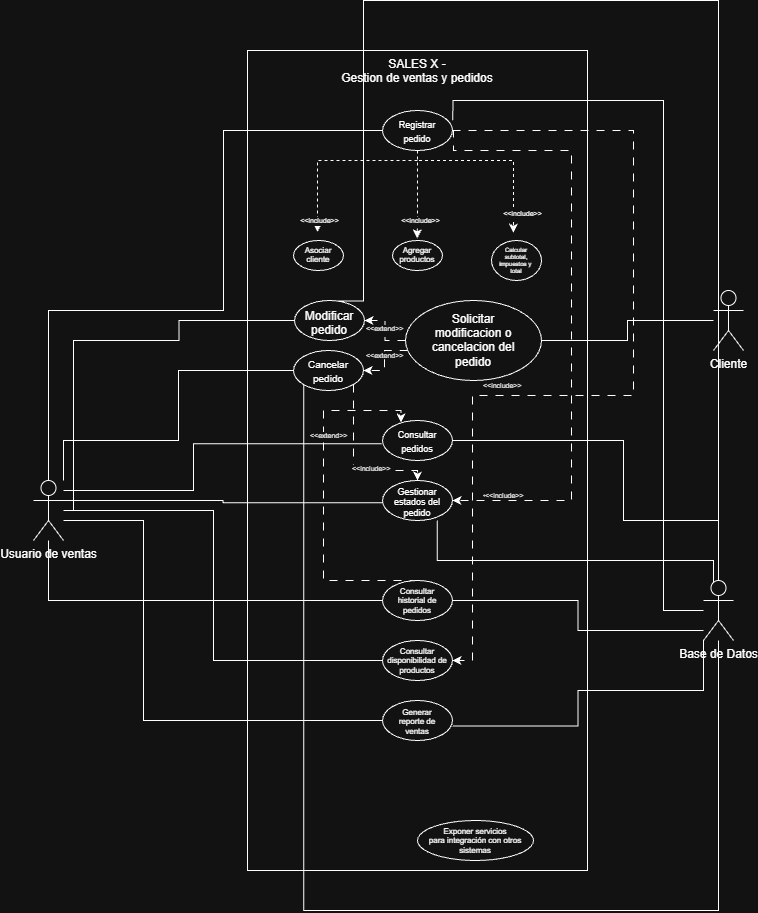

The diagram above was exported from draw.io. Its source (the exported page's mxGraphModel, read from the mxfile embedded in the PNG):
<mxGraphModel dx="2881" dy="2318" grid="1" gridSize="10" guides="1" tooltips="1" connect="1" arrows="1" fold="1" page="1" pageScale="1" pageWidth="827" pageHeight="1169" math="0" shadow="0">
  <root>
    <mxCell id="0" />
    <mxCell id="1" parent="0" />
    <mxCell id="kCDta-PnY4faVQjgOuu3-1" parent="1" style="rounded=0;whiteSpace=wrap;html=1;labelPosition=center;verticalLabelPosition=middle;align=center;verticalAlign=top;" value="SALES X -&lt;div&gt;Gestion de ventas y pedidos&lt;/div&gt;" vertex="1">
      <mxGeometry height="820" width="340" x="244" y="-380" as="geometry" />
    </mxCell>
    <mxCell id="tUg_Cdf5E_v3YOMiy8vh-66" edge="1" parent="1" source="kCDta-PnY4faVQjgOuu3-3" style="edgeStyle=orthogonalEdgeStyle;rounded=0;orthogonalLoop=1;jettySize=auto;html=1;entryX=1;entryY=0.5;entryDx=0;entryDy=0;dashed=1;dashPattern=8 8;" target="geXxYv5fdfpmK6cwN5hE-3">
      <mxGeometry relative="1" as="geometry">
        <Array as="points">
          <mxPoint x="630" y="-299.97" />
          <mxPoint x="630" y="-35" />
          <mxPoint x="469.03" y="-35" />
          <mxPoint x="469.03" y="230.03" />
        </Array>
      </mxGeometry>
    </mxCell>
    <mxCell id="tUg_Cdf5E_v3YOMiy8vh-71" edge="1" parent="1" source="kCDta-PnY4faVQjgOuu3-3" style="edgeStyle=orthogonalEdgeStyle;rounded=0;orthogonalLoop=1;jettySize=auto;html=1;dashed=1;dashPattern=8 8;" target="kCDta-PnY4faVQjgOuu3-7">
      <mxGeometry relative="1" as="geometry">
        <Array as="points">
          <mxPoint x="450" y="-299.97" />
          <mxPoint x="450" y="-279.97" />
          <mxPoint x="568" y="-279.97" />
          <mxPoint x="568" y="70.03" />
        </Array>
        <mxPoint x="547.9999999999905" y="-100" as="targetPoint" />
      </mxGeometry>
    </mxCell>
    <mxCell id="kCDta-PnY4faVQjgOuu3-3" parent="1" style="ellipse;whiteSpace=wrap;html=1;shapeInside=1;strokeWidth=1;labelPosition=center;verticalLabelPosition=middle;align=center;verticalAlign=middle;" value="&lt;font style=&quot;font-size: 9px;&quot;&gt;Registrar pedido&lt;/font&gt;" vertex="1">
      <mxGeometry height="40" width="70" x="379" y="-320" as="geometry" />
    </mxCell>
    <mxCell id="kCDta-PnY4faVQjgOuu3-5" parent="1" style="ellipse;whiteSpace=wrap;html=1;shapeInside=1;strokeWidth=1;labelPosition=center;verticalLabelPosition=middle;align=center;verticalAlign=middle;" value="Modificar pedido" vertex="1">
      <mxGeometry height="40" width="70" x="291" y="-130" as="geometry" />
    </mxCell>
    <mxCell id="tUg_Cdf5E_v3YOMiy8vh-74" edge="1" parent="1" source="kCDta-PnY4faVQjgOuu3-6" style="edgeStyle=orthogonalEdgeStyle;rounded=0;orthogonalLoop=1;jettySize=auto;html=1;entryX=0.5;entryY=0;entryDx=0;entryDy=0;dashed=1;dashPattern=8 8;" target="kCDta-PnY4faVQjgOuu3-7">
      <mxGeometry relative="1" as="geometry">
        <Array as="points">
          <mxPoint x="350" y="-29.97" />
          <mxPoint x="350" y="40.03" />
          <mxPoint x="414" y="40.03" />
        </Array>
      </mxGeometry>
    </mxCell>
    <mxCell id="kCDta-PnY4faVQjgOuu3-6" parent="1" style="ellipse;whiteSpace=wrap;html=1;shapeInside=1;strokeWidth=1;labelPosition=center;verticalLabelPosition=middle;align=center;verticalAlign=middle;" value="&lt;font size=&quot;1&quot;&gt;Cancelar pedido&lt;/font&gt;" vertex="1">
      <mxGeometry height="40" width="70" x="290" y="-80" as="geometry" />
    </mxCell>
    <mxCell id="kCDta-PnY4faVQjgOuu3-7" parent="1" style="ellipse;whiteSpace=wrap;html=1;shapeInside=1;strokeWidth=1;labelPosition=center;verticalLabelPosition=middle;align=center;verticalAlign=middle;fontSize=9;" value="Gestionar estados del pedido" vertex="1">
      <mxGeometry height="40" width="70" x="379" y="50" as="geometry" />
    </mxCell>
    <mxCell id="kCDta-PnY4faVQjgOuu3-8" parent="1" style="ellipse;whiteSpace=wrap;html=1;shapeInside=1;strokeWidth=1;labelPosition=center;verticalLabelPosition=middle;align=center;verticalAlign=middle;" value="&lt;font style=&quot;font-size: 9px;&quot;&gt;Consultar pedidos&lt;/font&gt;" vertex="1">
      <mxGeometry height="40" width="70" x="379" y="-10" as="geometry" />
    </mxCell>
    <mxCell id="kCDta-PnY4faVQjgOuu3-12" edge="1" parent="1" source="kCDta-PnY4faVQjgOuu3-11" style="edgeStyle=orthogonalEdgeStyle;rounded=0;orthogonalLoop=1;jettySize=auto;html=1;entryX=0;entryY=0.5;entryDx=0;entryDy=0;endArrow=none;endFill=0;" target="kCDta-PnY4faVQjgOuu3-3">
      <mxGeometry relative="1" as="geometry">
        <Array as="points">
          <mxPoint x="45" y="-120" />
          <mxPoint x="220" y="-120" />
          <mxPoint x="220" y="-300" />
        </Array>
      </mxGeometry>
    </mxCell>
    <mxCell id="geXxYv5fdfpmK6cwN5hE-14" edge="1" parent="1" source="kCDta-PnY4faVQjgOuu3-11" style="edgeStyle=orthogonalEdgeStyle;rounded=0;orthogonalLoop=1;jettySize=auto;html=1;entryX=0;entryY=0.5;entryDx=0;entryDy=0;endArrow=none;endFill=0;" target="geXxYv5fdfpmK6cwN5hE-3">
      <mxGeometry relative="1" as="geometry">
        <Array as="points">
          <mxPoint x="210" y="80" />
          <mxPoint x="210" y="230" />
        </Array>
      </mxGeometry>
    </mxCell>
    <mxCell id="geXxYv5fdfpmK6cwN5hE-15" edge="1" parent="1" source="kCDta-PnY4faVQjgOuu3-11" style="edgeStyle=orthogonalEdgeStyle;rounded=0;orthogonalLoop=1;jettySize=auto;html=1;entryX=0;entryY=0.5;entryDx=0;entryDy=0;endArrow=none;endFill=0;" target="geXxYv5fdfpmK6cwN5hE-2">
      <mxGeometry relative="1" as="geometry">
        <Array as="points">
          <mxPoint x="140" y="90.03" />
          <mxPoint x="140" y="290.03" />
        </Array>
      </mxGeometry>
    </mxCell>
    <mxCell id="a48kiyc2QQtL0eLssVHU-11" edge="1" parent="1" source="kCDta-PnY4faVQjgOuu3-11" style="edgeStyle=orthogonalEdgeStyle;rounded=0;orthogonalLoop=1;jettySize=auto;html=1;entryX=0;entryY=0.5;entryDx=0;entryDy=0;endArrow=none;endFill=0;" target="kCDta-PnY4faVQjgOuu3-5">
      <mxGeometry relative="1" as="geometry">
        <Array as="points">
          <mxPoint x="70" y="80.03" />
          <mxPoint x="70" y="-89.97" />
          <mxPoint x="175.52" y="-89.97" />
          <mxPoint x="175.52" y="-109.97" />
        </Array>
      </mxGeometry>
    </mxCell>
    <mxCell id="a48kiyc2QQtL0eLssVHU-12" edge="1" parent="1" source="kCDta-PnY4faVQjgOuu3-11" style="edgeStyle=orthogonalEdgeStyle;rounded=0;orthogonalLoop=1;jettySize=auto;html=1;entryX=0;entryY=0.5;entryDx=0;entryDy=0;startArrow=none;startFill=0;endArrow=none;endFill=0;" target="kCDta-PnY4faVQjgOuu3-6">
      <mxGeometry relative="1" as="geometry">
        <Array as="points">
          <mxPoint x="60" y="10.03" />
          <mxPoint x="174.97" y="10.03" />
          <mxPoint x="174.97" y="-59.97" />
        </Array>
      </mxGeometry>
    </mxCell>
    <mxCell id="kCDta-PnY4faVQjgOuu3-11" parent="1" style="shape=umlActor;verticalLabelPosition=bottom;verticalAlign=top;html=1;outlineConnect=0;" value="Usuario de ventas" vertex="1">
      <mxGeometry height="60" width="30" x="30" y="50" as="geometry" />
    </mxCell>
    <mxCell id="kCDta-PnY4faVQjgOuu3-16" edge="1" parent="1" source="kCDta-PnY4faVQjgOuu3-11" style="edgeStyle=orthogonalEdgeStyle;rounded=0;orthogonalLoop=1;jettySize=auto;html=1;entryX=-0.01;entryY=0.583;entryDx=0;entryDy=0;entryPerimeter=0;endArrow=none;endFill=0;" target="kCDta-PnY4faVQjgOuu3-8">
      <mxGeometry relative="1" as="geometry">
        <Array as="points">
          <mxPoint x="190" y="60" />
          <mxPoint x="190" y="13.3" />
        </Array>
      </mxGeometry>
    </mxCell>
    <mxCell id="kCDta-PnY4faVQjgOuu3-17" edge="1" parent="1" source="kCDta-PnY4faVQjgOuu3-11" style="edgeStyle=orthogonalEdgeStyle;rounded=0;orthogonalLoop=1;jettySize=auto;html=1;entryX=-0.005;entryY=0.558;entryDx=0;entryDy=0;entryPerimeter=0;endArrow=none;endFill=0;" target="kCDta-PnY4faVQjgOuu3-7">
      <mxGeometry relative="1" as="geometry">
        <Array as="points">
          <mxPoint x="219.5" y="70" />
          <mxPoint x="219.5" y="72.3" />
        </Array>
      </mxGeometry>
    </mxCell>
    <mxCell id="kCDta-PnY4faVQjgOuu3-18" parent="1" style="ellipse;whiteSpace=wrap;html=1;shapeInside=1;strokeWidth=1;labelPosition=center;verticalLabelPosition=middle;align=center;verticalAlign=middle;fontSize=8;" value="&lt;font&gt;Asociar cliente&lt;/font&gt;" vertex="1">
      <mxGeometry height="30" width="50" x="290" y="-190" as="geometry" />
    </mxCell>
    <mxCell id="kCDta-PnY4faVQjgOuu3-19" parent="1" style="ellipse;whiteSpace=wrap;html=1;shapeInside=1;strokeWidth=1;labelPosition=center;verticalLabelPosition=middle;align=center;verticalAlign=middle;fontSize=8;" value="&lt;font&gt;Agregar productos&lt;/font&gt;" vertex="1">
      <mxGeometry height="30" width="50" x="389" y="-190" as="geometry" />
    </mxCell>
    <mxCell id="kCDta-PnY4faVQjgOuu3-20" parent="1" style="ellipse;whiteSpace=wrap;html=1;shapeInside=1;strokeWidth=1;labelPosition=center;verticalLabelPosition=middle;align=center;verticalAlign=middle;fontSize=6;" value="Calcular subtotal, impuestos y&amp;nbsp; total" vertex="1">
      <mxGeometry height="40" width="50" x="488" y="-190" as="geometry" />
    </mxCell>
    <mxCell id="kCDta-PnY4faVQjgOuu3-21" edge="1" parent="1" style="edgeStyle=orthogonalEdgeStyle;rounded=0;orthogonalLoop=1;jettySize=auto;html=1;entryX=0.604;entryY=0.047;entryDx=0;entryDy=0;entryPerimeter=0;dashed=1;">
      <mxGeometry relative="1" as="geometry">
        <Array as="points">
          <mxPoint x="314" y="-270" />
        </Array>
        <mxPoint x="414" y="-270" as="sourcePoint" />
        <mxPoint x="314.00000000000006" y="-198.58999999999992" as="targetPoint" />
      </mxGeometry>
    </mxCell>
    <mxCell id="kCDta-PnY4faVQjgOuu3-27" connectable="0" parent="kCDta-PnY4faVQjgOuu3-21" style="edgeLabel;html=1;align=center;verticalAlign=middle;resizable=0;points=[];fontSize=7;" value="&amp;lt;&amp;lt;include&amp;gt;&amp;gt;" vertex="1">
      <mxGeometry relative="1" x="0.7607" y="1" as="geometry">
        <mxPoint y="9" as="offset" />
      </mxGeometry>
    </mxCell>
    <mxCell id="kCDta-PnY4faVQjgOuu3-22" edge="1" parent="1" source="kCDta-PnY4faVQjgOuu3-3" style="edgeStyle=orthogonalEdgeStyle;rounded=0;orthogonalLoop=1;jettySize=auto;html=1;entryX=0.496;entryY=-0.073;entryDx=0;entryDy=0;entryPerimeter=0;dashed=1;" target="kCDta-PnY4faVQjgOuu3-19">
      <mxGeometry relative="1" as="geometry" />
    </mxCell>
    <mxCell id="kCDta-PnY4faVQjgOuu3-25" edge="1" parent="1" style="edgeStyle=orthogonalEdgeStyle;rounded=0;orthogonalLoop=1;jettySize=auto;html=1;entryX=0.572;entryY=0.073;entryDx=0;entryDy=0;entryPerimeter=0;dashed=1;">
      <mxGeometry relative="1" as="geometry">
        <Array as="points">
          <mxPoint x="510" y="-270" />
        </Array>
        <mxPoint x="415.4" y="-270" as="sourcePoint" />
        <mxPoint x="509.9999999999999" y="-197.80999999999995" as="targetPoint" />
      </mxGeometry>
    </mxCell>
    <mxCell id="kCDta-PnY4faVQjgOuu3-28" connectable="0" parent="1" style="edgeLabel;html=1;align=center;verticalAlign=middle;resizable=0;points=[];fontSize=7;" value="&amp;lt;&amp;lt;include&amp;gt;&amp;gt;" vertex="1">
      <mxGeometry x="410" y="-210" as="geometry">
        <mxPoint x="6" as="offset" />
      </mxGeometry>
    </mxCell>
    <mxCell id="kCDta-PnY4faVQjgOuu3-29" connectable="0" parent="1" style="edgeLabel;html=1;align=center;verticalAlign=middle;resizable=0;points=[];fontSize=7;" value="&amp;lt;&amp;lt;include&amp;gt;&amp;gt;" vertex="1">
      <mxGeometry x="500" y="-220" as="geometry">
        <mxPoint x="18" y="3" as="offset" />
      </mxGeometry>
    </mxCell>
    <mxCell id="tUg_Cdf5E_v3YOMiy8vh-80" edge="1" parent="1" source="geXxYv5fdfpmK6cwN5hE-1" style="edgeStyle=orthogonalEdgeStyle;rounded=0;orthogonalLoop=1;jettySize=auto;html=1;entryX=0.263;entryY=0.047;entryDx=0;entryDy=0;entryPerimeter=0;dashed=1;dashPattern=8 8;" target="kCDta-PnY4faVQjgOuu3-8">
      <mxGeometry relative="1" as="geometry">
        <Array as="points">
          <mxPoint x="320" y="150.03" />
          <mxPoint x="320" y="-19.97" />
          <mxPoint x="397.38" y="-19.97" />
        </Array>
      </mxGeometry>
    </mxCell>
    <mxCell id="geXxYv5fdfpmK6cwN5hE-1" parent="1" style="ellipse;whiteSpace=wrap;html=1;shapeInside=1;strokeWidth=1;labelPosition=center;verticalLabelPosition=middle;align=center;verticalAlign=middle;fontSize=8;" value="&lt;font&gt;Consultar historial de pedidos&lt;/font&gt;" vertex="1">
      <mxGeometry height="40" width="70" x="379" y="150" as="geometry" />
    </mxCell>
    <mxCell id="geXxYv5fdfpmK6cwN5hE-2" parent="1" style="ellipse;whiteSpace=wrap;html=1;shapeInside=1;strokeWidth=1;labelPosition=center;verticalLabelPosition=middle;align=center;verticalAlign=middle;fontSize=8;" value="&lt;font&gt;Generar reporte de ventas&lt;/font&gt;&lt;span style=&quot;color: rgba(0, 0, 0, 0); font-family: monospace; font-size: 0px; text-align: start; white-space: nowrap; background-color: transparent;&quot;&gt;%3CmxGraphModel%3E%3Croot%3E%3CmxCell%20id%3D%220%22%2F%3E%3CmxCell%20id%3D%221%22%20parent%3D%220%22%2F%3E%3CmxCell%20id%3D%222%22%20parent%3D%221%22%20style%3D%22ellipse%3BwhiteSpace%3Dwrap%3Bhtml%3D1%3BshapeInside%3D1%3BstrokeWidth%3D1%3BlabelPosition%3Dcenter%3BverticalLabelPosition%3Dmiddle%3Balign%3Dcenter%3BverticalAlign%3Dmiddle%3BfontSize%3D8%3B%22%20value%3D%22%26lt%3Bfont%26gt%3BConsultar%20historial%20de%20pedidos%26lt%3B%2Ffont%26gt%3B%22%20vertex%3D%221%22%3E%3CmxGeometry%20height%3D%2240%22%20width%3D%2270%22%20x%3D%22460%22%20y%3D%22-30%22%20as%3D%22geometry%22%2F%3E%3C%2FmxCell%3E%3C%2Froot%3E%3C%2FmxGraphModel%3E&lt;/span&gt;" vertex="1">
      <mxGeometry height="40" width="70" x="379" y="270" as="geometry" />
    </mxCell>
    <mxCell id="geXxYv5fdfpmK6cwN5hE-3" parent="1" style="ellipse;whiteSpace=wrap;html=1;shapeInside=1;strokeWidth=1;labelPosition=center;verticalLabelPosition=middle;align=center;verticalAlign=middle;fontSize=8;" value="&lt;font&gt;Consultar disponibilidad de productos&lt;/font&gt;" vertex="1">
      <mxGeometry height="40" width="70" x="379" y="210" as="geometry" />
    </mxCell>
    <mxCell id="geXxYv5fdfpmK6cwN5hE-13" edge="1" parent="1" source="kCDta-PnY4faVQjgOuu3-11" style="edgeStyle=orthogonalEdgeStyle;rounded=0;orthogonalLoop=1;jettySize=auto;html=1;endArrow=none;endFill=0;entryX=0;entryY=0.5;entryDx=0;entryDy=0;" target="geXxYv5fdfpmK6cwN5hE-1">
      <mxGeometry relative="1" as="geometry">
        <Array as="points">
          <mxPoint x="44.97" y="170.03" />
        </Array>
        <mxPoint x="59.99999999999977" y="160.00448275862092" as="sourcePoint" />
        <mxPoint x="330" y="230" as="targetPoint" />
      </mxGeometry>
    </mxCell>
    <mxCell id="geXxYv5fdfpmK6cwN5hE-16" parent="1" style="ellipse;whiteSpace=wrap;html=1;shapeInside=1;strokeWidth=1;labelPosition=center;verticalLabelPosition=middle;align=center;verticalAlign=middle;fontSize=8;" value="Exponer servicios para integración con otros sistemas" vertex="1">
      <mxGeometry height="40" width="116" x="414" y="390" as="geometry" />
    </mxCell>
    <mxCell id="tUg_Cdf5E_v3YOMiy8vh-69" parent="1" style="text;whiteSpace=wrap;html=1;" value="&lt;span style=&quot;color: rgb(0, 0, 0); font-family: Helvetica; font-size: 7px; font-style: normal; font-variant-ligatures: normal; font-variant-caps: normal; font-weight: 400; letter-spacing: normal; orphans: 2; text-align: center; text-indent: 0px; text-transform: none; widows: 2; word-spacing: 0px; -webkit-text-stroke-width: 0px; white-space: nowrap; background-color: rgb(255, 255, 255); text-decoration-thickness: initial; text-decoration-style: initial; text-decoration-color: initial; display: inline !important; float: none;&quot;&gt;&amp;lt;&amp;lt;include&amp;gt;&amp;gt;&lt;/span&gt;" vertex="1">
      <mxGeometry height="15" width="42" x="478" y="-60" as="geometry" />
    </mxCell>
    <mxCell id="tUg_Cdf5E_v3YOMiy8vh-72" parent="1" style="text;whiteSpace=wrap;html=1;" value="&lt;span style=&quot;color: rgb(0, 0, 0); font-family: Helvetica; font-size: 7px; font-style: normal; font-variant-ligatures: normal; font-variant-caps: normal; font-weight: 400; letter-spacing: normal; orphans: 2; text-align: center; text-indent: 0px; text-transform: none; widows: 2; word-spacing: 0px; -webkit-text-stroke-width: 0px; white-space: nowrap; background-color: rgb(255, 255, 255); text-decoration-thickness: initial; text-decoration-style: initial; text-decoration-color: initial; display: inline !important; float: none;&quot;&gt;&amp;lt;&amp;lt;include&amp;gt;&amp;gt;&lt;/span&gt;" vertex="1">
      <mxGeometry height="15" width="42" x="478" y="50" as="geometry" />
    </mxCell>
    <mxCell id="tUg_Cdf5E_v3YOMiy8vh-77" parent="1" style="text;whiteSpace=wrap;html=1;" value="&lt;span style=&quot;color: rgb(0, 0, 0); font-family: Helvetica; font-size: 7px; font-style: normal; font-variant-ligatures: normal; font-variant-caps: normal; font-weight: 400; letter-spacing: normal; orphans: 2; text-align: center; text-indent: 0px; text-transform: none; widows: 2; word-spacing: 0px; -webkit-text-stroke-width: 0px; white-space: nowrap; background-color: rgb(255, 255, 255); text-decoration-thickness: initial; text-decoration-style: initial; text-decoration-color: initial; display: inline !important; float: none;&quot;&gt;&amp;lt;&amp;lt;include&amp;gt;&amp;gt;&lt;/span&gt;" vertex="1">
      <mxGeometry height="15" width="42" x="480" y="50" as="geometry" />
    </mxCell>
    <mxCell id="tUg_Cdf5E_v3YOMiy8vh-79" parent="1" style="text;whiteSpace=wrap;html=1;" value="&lt;span style=&quot;color: rgb(0, 0, 0); font-family: Helvetica; font-size: 7px; font-style: normal; font-variant-ligatures: normal; font-variant-caps: normal; font-weight: 400; letter-spacing: normal; orphans: 2; text-align: center; text-indent: 0px; text-transform: none; widows: 2; word-spacing: 0px; -webkit-text-stroke-width: 0px; white-space: nowrap; background-color: rgb(255, 255, 255); text-decoration-thickness: initial; text-decoration-style: initial; text-decoration-color: initial; display: inline !important; float: none;&quot;&gt;&amp;lt;&amp;lt;include&amp;gt;&amp;gt;&lt;/span&gt;" vertex="1">
      <mxGeometry height="15" width="42" x="347" y="22.5" as="geometry" />
    </mxCell>
    <mxCell id="tUg_Cdf5E_v3YOMiy8vh-81" parent="1" style="text;whiteSpace=wrap;html=1;" value="&lt;span style=&quot;color: rgb(0, 0, 0); font-family: Helvetica; font-size: 7px; font-style: normal; font-variant-ligatures: normal; font-variant-caps: normal; font-weight: 400; letter-spacing: normal; orphans: 2; text-align: center; text-indent: 0px; text-transform: none; widows: 2; word-spacing: 0px; -webkit-text-stroke-width: 0px; white-space: nowrap; background-color: rgb(255, 255, 255); text-decoration-thickness: initial; text-decoration-style: initial; text-decoration-color: initial; float: none; display: inline !important;&quot;&gt;&amp;lt;&amp;lt;extend&amp;gt;&amp;gt;&lt;/span&gt;" vertex="1">
      <mxGeometry height="15" width="42" x="305" y="-10" as="geometry" />
    </mxCell>
    <mxCell id="a48kiyc2QQtL0eLssVHU-3" edge="1" parent="1" source="a48kiyc2QQtL0eLssVHU-1" style="edgeStyle=orthogonalEdgeStyle;rounded=0;orthogonalLoop=1;jettySize=auto;html=1;endArrow=none;endFill=0;" target="a48kiyc2QQtL0eLssVHU-2">
      <mxGeometry relative="1" as="geometry" />
    </mxCell>
    <mxCell id="a48kiyc2QQtL0eLssVHU-1" parent="1" style="shape=umlActor;verticalLabelPosition=bottom;verticalAlign=top;html=1;outlineConnect=0;" value="Cliente" vertex="1">
      <mxGeometry height="60" width="30" x="710" y="-140" as="geometry" />
    </mxCell>
    <mxCell id="a48kiyc2QQtL0eLssVHU-4" edge="1" parent="1" source="a48kiyc2QQtL0eLssVHU-2" style="edgeStyle=orthogonalEdgeStyle;rounded=0;orthogonalLoop=1;jettySize=auto;html=1;entryX=1;entryY=0.5;entryDx=0;entryDy=0;dashed=1;dashPattern=8 8;" target="kCDta-PnY4faVQjgOuu3-5">
      <mxGeometry relative="1" as="geometry" />
    </mxCell>
    <mxCell id="a48kiyc2QQtL0eLssVHU-5" edge="1" parent="1" source="a48kiyc2QQtL0eLssVHU-2" style="edgeStyle=orthogonalEdgeStyle;rounded=0;orthogonalLoop=1;jettySize=auto;html=1;entryX=1;entryY=0.5;entryDx=0;entryDy=0;dashed=1;dashPattern=8 8;" target="kCDta-PnY4faVQjgOuu3-6">
      <mxGeometry relative="1" as="geometry">
        <Array as="points">
          <mxPoint x="381.03" y="-79.97" />
          <mxPoint x="381.03" y="-59.97" />
        </Array>
      </mxGeometry>
    </mxCell>
    <mxCell id="a48kiyc2QQtL0eLssVHU-2" parent="1" style="ellipse;whiteSpace=wrap;html=1;shapeInside=1;strokeWidth=1;labelPosition=center;verticalLabelPosition=middle;align=center;verticalAlign=middle;" value="Solicitar modificacion o cancelacion del pedido" vertex="1">
      <mxGeometry height="80" width="136" x="402" y="-130" as="geometry" />
    </mxCell>
    <mxCell id="a48kiyc2QQtL0eLssVHU-6" parent="1" style="text;whiteSpace=wrap;html=1;" value="&lt;span style=&quot;color: rgb(0, 0, 0); font-family: Helvetica; font-size: 7px; font-style: normal; font-variant-ligatures: normal; font-variant-caps: normal; font-weight: 400; letter-spacing: normal; orphans: 2; text-align: center; text-indent: 0px; text-transform: none; widows: 2; word-spacing: 0px; -webkit-text-stroke-width: 0px; white-space: nowrap; background-color: rgb(255, 255, 255); text-decoration-thickness: initial; text-decoration-style: initial; text-decoration-color: initial; float: none; display: inline !important;&quot;&gt;&amp;lt;&amp;lt;extend&amp;gt;&amp;gt;&lt;/span&gt;" vertex="1">
      <mxGeometry height="15" width="42" x="361" y="-117.5" as="geometry" />
    </mxCell>
    <mxCell id="a48kiyc2QQtL0eLssVHU-7" parent="1" style="text;whiteSpace=wrap;html=1;" value="&lt;span style=&quot;color: rgb(0, 0, 0); font-family: Helvetica; font-size: 7px; font-style: normal; font-variant-ligatures: normal; font-variant-caps: normal; font-weight: 400; letter-spacing: normal; orphans: 2; text-align: center; text-indent: 0px; text-transform: none; widows: 2; word-spacing: 0px; -webkit-text-stroke-width: 0px; white-space: nowrap; background-color: rgb(255, 255, 255); text-decoration-thickness: initial; text-decoration-style: initial; text-decoration-color: initial; float: none; display: inline !important;&quot;&gt;&amp;lt;&amp;lt;extend&amp;gt;&amp;gt;&lt;/span&gt;" vertex="1">
      <mxGeometry height="15" width="42" x="361" y="-90" as="geometry" />
    </mxCell>
    <mxCell id="S0lsWB4nc3F0a8je5XYk-4" edge="1" parent="1" source="S0lsWB4nc3F0a8je5XYk-1" style="edgeStyle=orthogonalEdgeStyle;rounded=0;orthogonalLoop=1;jettySize=auto;html=1;entryX=0;entryY=1;entryDx=0;entryDy=0;endArrow=none;endFill=0;" target="kCDta-PnY4faVQjgOuu3-6">
      <mxGeometry relative="1" as="geometry">
        <Array as="points">
          <mxPoint x="715" y="480" />
          <mxPoint x="300.33" y="480" />
        </Array>
      </mxGeometry>
    </mxCell>
    <mxCell id="S0lsWB4nc3F0a8je5XYk-5" edge="1" parent="1" source="S0lsWB4nc3F0a8je5XYk-1" style="edgeStyle=orthogonalEdgeStyle;rounded=0;orthogonalLoop=1;jettySize=auto;html=1;entryX=1;entryY=0.5;entryDx=0;entryDy=0;endArrow=none;endFill=0;" target="kCDta-PnY4faVQjgOuu3-8">
      <mxGeometry relative="1" as="geometry">
        <Array as="points">
          <mxPoint x="715" y="90" />
          <mxPoint x="620" y="90" />
          <mxPoint x="620" y="10" />
        </Array>
      </mxGeometry>
    </mxCell>
    <mxCell id="S0lsWB4nc3F0a8je5XYk-6" edge="1" parent="1" style="edgeStyle=orthogonalEdgeStyle;rounded=0;orthogonalLoop=1;jettySize=auto;html=1;entryX=1;entryY=1;entryDx=0;entryDy=0;endArrow=none;endFill=0;">
      <mxGeometry relative="1" as="geometry">
        <Array as="points">
          <mxPoint x="710" y="130" />
          <mxPoint x="433.67" y="130" />
        </Array>
        <mxPoint x="710.0000000000005" y="155.86" as="sourcePoint" />
        <mxPoint x="433.74873734152925" y="90.00213562373106" as="targetPoint" />
      </mxGeometry>
    </mxCell>
    <mxCell id="S0lsWB4nc3F0a8je5XYk-7" edge="1" parent="1" source="S0lsWB4nc3F0a8je5XYk-1" style="edgeStyle=orthogonalEdgeStyle;rounded=0;orthogonalLoop=1;jettySize=auto;html=1;entryX=1;entryY=0.5;entryDx=0;entryDy=0;endArrow=none;endFill=0;" target="geXxYv5fdfpmK6cwN5hE-1">
      <mxGeometry relative="1" as="geometry">
        <Array as="points">
          <mxPoint x="574.5" y="200" />
          <mxPoint x="574.5" y="170" />
        </Array>
      </mxGeometry>
    </mxCell>
    <mxCell id="S0lsWB4nc3F0a8je5XYk-1" parent="1" style="shape=umlActor;verticalLabelPosition=bottom;verticalAlign=top;html=1;outlineConnect=0;" value="Base de Datos" vertex="1">
      <mxGeometry height="60" width="30" x="700" y="150" as="geometry" />
    </mxCell>
    <mxCell id="S0lsWB4nc3F0a8je5XYk-2" edge="1" parent="1" source="S0lsWB4nc3F0a8je5XYk-1" style="edgeStyle=orthogonalEdgeStyle;rounded=0;orthogonalLoop=1;jettySize=auto;html=1;entryX=1.005;entryY=0.242;entryDx=0;entryDy=0;entryPerimeter=0;endArrow=none;endFill=0;" target="kCDta-PnY4faVQjgOuu3-3">
      <mxGeometry relative="1" as="geometry">
        <Array as="points">
          <mxPoint x="660" y="180" />
          <mxPoint x="660" y="-330" />
          <mxPoint x="449.42" y="-330" />
        </Array>
      </mxGeometry>
    </mxCell>
    <mxCell id="S0lsWB4nc3F0a8je5XYk-3" edge="1" parent="1" source="S0lsWB4nc3F0a8je5XYk-1" style="edgeStyle=orthogonalEdgeStyle;rounded=0;orthogonalLoop=1;jettySize=auto;html=1;entryX=0.619;entryY=0.012;entryDx=0;entryDy=0;entryPerimeter=0;endArrow=none;endFill=0;" target="kCDta-PnY4faVQjgOuu3-5">
      <mxGeometry relative="1" as="geometry">
        <Array as="points">
          <mxPoint x="715" y="-430" />
          <mxPoint x="360" y="-430" />
          <mxPoint x="360" y="-129.5" />
        </Array>
      </mxGeometry>
    </mxCell>
    <mxCell id="S0lsWB4nc3F0a8je5XYk-8" edge="1" parent="1" source="S0lsWB4nc3F0a8je5XYk-1" style="edgeStyle=orthogonalEdgeStyle;rounded=0;orthogonalLoop=1;jettySize=auto;html=1;entryX=1.005;entryY=0.637;entryDx=0;entryDy=0;entryPerimeter=0;endArrow=none;endFill=0;" target="geXxYv5fdfpmK6cwN5hE-2">
      <mxGeometry relative="1" as="geometry">
        <Array as="points">
          <mxPoint x="700" y="260" />
          <mxPoint x="574.5" y="260" />
          <mxPoint x="574.5" y="295.5" />
        </Array>
      </mxGeometry>
    </mxCell>
  </root>
</mxGraphModel>